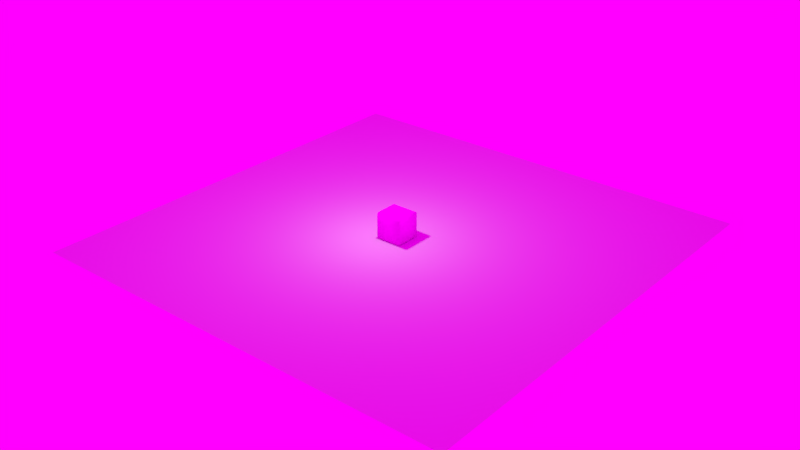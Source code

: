 # Source: Chest.blend  (saved by Blender 2.78.0; exported with 4.5.12 LTS)
import bpy
from mathutils import Matrix  # noqa: F401  (used for matrix-valued properties, if any)

bpy.ops.wm.read_factory_settings(use_empty=True)
scene = bpy.context.scene
scene.name = 'Scene'

# ---- collections
col_collection_1 = bpy.data.collections.new('Collection 1'); scene.collection.children.link(col_collection_1)

# ---- images (referenced by path relative to the original .blend; pixels are not part of the script)
import os
ASSET_DIR = os.environ.get("B2B_ASSET_DIR", "")  # directory of the original .blend (textures are referenced by path, not embedded)
HERE = os.path.dirname(os.path.abspath(__file__))  # packed textures are extracted next to this script under _unpacked/

def load_image(name, relpath, width, height, colorspace="sRGB"):
    """Load a texture the original file referenced (path relative to the .blend, or extracted next to this script)."""
    p = next((c for c in (os.path.join(HERE, relpath), os.path.join(ASSET_DIR, relpath)) if relpath and os.path.exists(c)), "")
    if p:
        img = bpy.data.images.load(p, check_existing=True)
        img.name = name
    else:  # same state as the original file: an image datablock whose file is absent (Cycles renders it pink)
        img = bpy.data.images.new(name, width, height)
        img.source = "FILE"
        img.filepath = "//" + (relpath or name)
    img.colorspace_settings.name = colorspace
    return img
img_material_diffuse_color = load_image('Material Diffuse Color', 'ChestTex.png', 1024, 1024, 'sRGB')
img_alexs_apt_2k_hdr = load_image('Alexs_Apt_2k.hdr', 'Alexs_Apt_2k.hdr', 1024, 1024, 'Linear Rec.709')

# ---- materials (node trees are filled in below, after node groups)
mat_material = bpy.data.materials.new('Material')
mat_material.alpha_threshold = 0.0
mat_material.roughness = 0.5
mat_material.line_color = (0.0, 0.0, 0.0, 1.0)

# ---- material node trees
mat_material.use_nodes = True; mat_material.node_tree.nodes.clear()
_N = mat_material.node_tree.nodes; _L = mat_material.node_tree.links
n0 = _N.new('ShaderNodeOutputMaterial'); n0.name = 'Material Output'; n0.location = (300, 300)
n1 = _N.new('ShaderNodeBsdfDiffuse'); n1.name = 'Diffuse BSDF'; n1.location = (10, 300)
n1.inputs[1].default_value = 0.3478
n2 = _N.new('ShaderNodeTexImage'); n2.name = 'Image Texture'; n2.location = (0, 0)
n2.width = 140
n2.image = img_material_diffuse_color
n3 = _N.new('ShaderNodeTexImage'); n3.name = 'Image Texture.001'; n3.location = (-180, 300)
n3.width = 140
n3.image = img_material_diffuse_color
_L.new(n1.outputs[0], n0.inputs[0])
_L.new(n3.outputs[0], n1.inputs[0])
n0.is_active_output = True

# ---- world
world_world = bpy.data.worlds.new('World'); scene.world = world_world
world_world.use_nodes = True; world_world.node_tree.nodes.clear()
_N = world_world.node_tree.nodes; _L = world_world.node_tree.links
n0 = _N.new('ShaderNodeOutputWorld'); n0.name = 'World Output'; n0.location = (300, 300)
n1 = _N.new('ShaderNodeBackground'); n1.name = 'Background'; n1.location = (10, 300)
n2 = _N.new('ShaderNodeTexEnvironment'); n2.name = 'Environment Texture'; n2.location = (-180, 300)
n2.width = 140
n2.image = img_alexs_apt_2k_hdr
_L.new(n1.outputs[0], n0.inputs[0])
_L.new(n2.outputs[0], n1.inputs[0])
n0.is_active_output = True
world_world.color = (0.05088, 0.05088, 0.05088)
world_world.use_sun_shadow = False
world_world.sun_shadow_jitter_overblur = 0.0
world_world.cycles.sampling_method = 'MANUAL'

# ---- lights
light_point = bpy.data.lights.new('Point', 'POINT')
light_point.transmission_factor = 0.0
light_point.energy = 100.0
light_point.shadow_buffer_clip_start = 0.5
light_point.shadow_soft_size = 0.1
light_point.shadow_maximum_resolution = 0.006
light_point.use_absolute_resolution = True

# ---- meshes
me_plane = bpy.data.meshes.new('Plane')
me_plane.from_pydata([(-1.0, -1.0, 0.0), (1.0, -1.0, 0.0), (-1.0, 1.0, 0.0), (1.0, 1.0, 0.0)], [], [(0, 1, 3, 2)])
me_plane.use_remesh_preserve_volume = False
me_plane.use_remesh_preserve_attributes = False
me_plane.use_mirror_vertex_groups = False
me_plane.update()
me_cube = bpy.data.meshes.new('Cube')
me_cube.from_pydata([(-0.5024, 0.5024, 5.96e-08), (0.4976, 0.5024, 5.96e-08), (0.4976, -0.4976, 5.96e-08), (-0.5024, -0.4976, 5.96e-08), (0.4976, -0.4339, 1.0), (0.4976, -0.4976, 0.9363), (-0.5024, -0.4976, 0.9363), (-0.5024, -0.4339, 1.0), (-0.5024, 0.4242, 1.0), (-0.5024, 0.5024, 0.9218), (0.4976, 0.5024, 0.9218), (0.4976, 0.4242, 1.0)], [], [(0, 1, 2, 3), (2, 5, 6, 3), (8, 7, 4, 11), (1, 10, 11, 4, 5, 2), (0, 9, 10, 1), (4, 7, 6, 5), (8, 11, 10, 9), (8, 9, 0, 3, 6, 7)])
me_cube.polygons.foreach_set('use_smooth', [True] * 8)
_uv = me_cube.uv_layers.new(name='UVMap')
_uv.uv.foreach_set('vector', [0.02448, 0.2109, 0.2223, 0.01821, 0.415, 0.216, 0.2172, 0.4087, 0.415, 0.216, 0.5954, 0.4012, 0.3976, 0.5939, 0.2172, 0.4087, 0.5803, 0.7815, 0.4149, 0.6117, 0.6127, 0.4191, 0.7781, 0.5888, 0.04903, 0.9499, 0.04509, 0.6396, 0.07108, 0.613, 0.3599, 0.6093, 0.3816, 0.6305, 0.3856, 0.9456, 0.7792, 0.9857, 0.6016, 0.8034, 0.7994, 0.6107, 0.977, 0.793, 0.6127, 0.4191, 0.4149, 0.6117, 0.3976, 0.5939, 0.5954, 0.4012, 0.5803, 0.7815, 0.7781, 0.5888, 0.7994, 0.6107, 0.6016, 0.8034, 0.6359, 0.4179, 0.6075, 0.3895, 0.6075, 0.05473, 0.9707, 0.05473, 0.9707, 0.3948, 0.9475, 0.4179])
me_cube.materials.append(mat_material)
me_cube.use_remesh_preserve_volume = False
me_cube.use_remesh_preserve_attributes = False
me_cube.use_mirror_vertex_groups = False
me_cube.update()

# ---- objects
ob_point = bpy.data.objects.new('Point', light_point)
ob_plane = bpy.data.objects.new('Plane', me_plane)
ob_cube = bpy.data.objects.new('Cube', me_cube)

# ---- transforms, parenting, visibility, modifiers, constraints
ob_point.location = (-0.3507, -0.4025, 3.231)
ob_point.lineart.crease_threshold = 0.0
ob_plane.location = (0.09855, 0.04608, -0.02886)
ob_plane.scale = (8.612, 8.612, 8.612)
ob_plane.lineart.crease_threshold = 0.0
ob_cube.location = (0.0, 0.0, 0.0)
ob_cube.lock_rotations_4d = False
ob_cube.empty_display_type = 'ARROWS'
ob_cube.lineart.crease_threshold = 0.0

# ---- collection membership
col_collection_1.objects.link(ob_point)
col_collection_1.objects.link(ob_plane)
col_collection_1.objects.link(ob_cube)

# ---- scene / render settings (as saved in the file)
scene.frame_start = 1; scene.frame_end = 250; scene.frame_set(1)
scene.render.engine = 'CYCLES'
scene.render.resolution_percentage = 50
scene.render.dither_intensity = 0.0
scene.cycles.use_denoising = False
scene.cycles.samples = 128
scene.cycles.sampling_pattern = 'TABULATED_SOBOL'
scene.cycles.light_sampling_threshold = 0.0
scene.cycles.use_adaptive_sampling = False
scene.cycles.use_light_tree = False
scene.cycles.blur_glossy = 0.0
scene.cycles.sample_clamp_indirect = 0.0
scene.view_settings.view_transform = 'Standard'
bpy.context.view_layer.update()

# ---- added for rendering (the .blend has no active camera): camera
cam_auto = bpy.data.cameras.new('AutoCamera')
cam_auto.lens = 50.0
cam_auto.sensor_width = 36.0
cam_auto.clip_end = 1000.0
ob_auto_camera = bpy.data.objects.new('AutoCamera', cam_auto)
scene.collection.objects.link(ob_auto_camera)
ob_auto_camera.location = (22.6548, -27.0214, 18.5306)
ob_auto_camera.rotation_euler = (1.09748, -7.21219e-08, 0.694738)
scene.camera = ob_auto_camera
bpy.context.view_layer.update()
